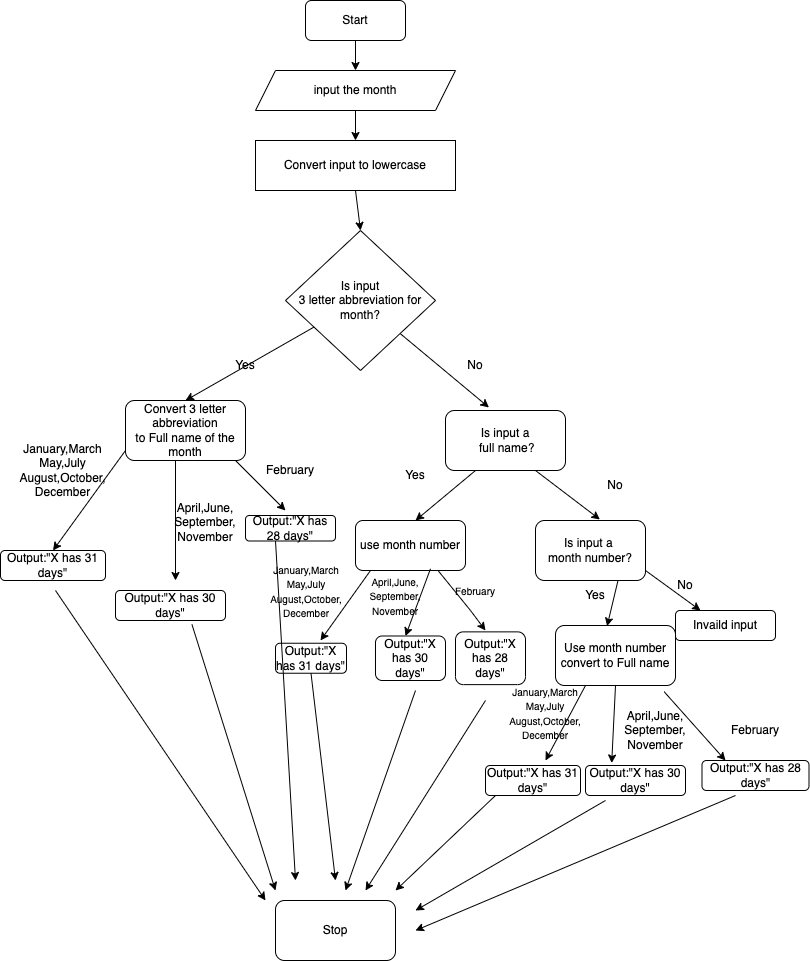

The diagram above was exported from draw.io. Its source (the exported page's mxGraphModel, read from the mxfile embedded in the PNG):
<mxGraphModel dx="890" dy="433" grid="1" gridSize="10" guides="1" tooltips="1" connect="1" arrows="1" fold="1" page="1" pageScale="1" pageWidth="827" pageHeight="1169" math="0" shadow="0">
  <root>
    <mxCell id="0" />
    <mxCell id="1" parent="0" />
    <mxCell id="85e6cYLRgAATSH9pYcbT-1" value="Start" style="rounded=1;whiteSpace=wrap;html=1;" vertex="1" parent="1">
      <mxGeometry x="320" y="70" width="100" height="40" as="geometry" />
    </mxCell>
    <mxCell id="85e6cYLRgAATSH9pYcbT-3" value="input the month" style="shape=parallelogram;perimeter=parallelogramPerimeter;whiteSpace=wrap;html=1;fixedSize=1;" vertex="1" parent="1">
      <mxGeometry x="270" y="140" width="200" height="40" as="geometry" />
    </mxCell>
    <mxCell id="85e6cYLRgAATSH9pYcbT-5" value="" style="endArrow=classic;html=1;rounded=0;entryX=0.5;entryY=0;entryDx=0;entryDy=0;" edge="1" parent="1" source="85e6cYLRgAATSH9pYcbT-1" target="85e6cYLRgAATSH9pYcbT-3">
      <mxGeometry width="50" height="50" relative="1" as="geometry">
        <mxPoint x="390" y="330" as="sourcePoint" />
        <mxPoint x="440" y="280" as="targetPoint" />
      </mxGeometry>
    </mxCell>
    <mxCell id="85e6cYLRgAATSH9pYcbT-7" value="Convert input to lowercase" style="rounded=0;whiteSpace=wrap;html=1;" vertex="1" parent="1">
      <mxGeometry x="270" y="210" width="200" height="50" as="geometry" />
    </mxCell>
    <mxCell id="85e6cYLRgAATSH9pYcbT-8" value="Is input &lt;br&gt;3 letter abbreviation for&lt;br&gt;month?" style="rhombus;whiteSpace=wrap;html=1;" vertex="1" parent="1">
      <mxGeometry x="300" y="300" width="150" height="140" as="geometry" />
    </mxCell>
    <mxCell id="85e6cYLRgAATSH9pYcbT-11" value="" style="endArrow=classic;html=1;rounded=0;exitX=0.5;exitY=1;exitDx=0;exitDy=0;entryX=0.5;entryY=0;entryDx=0;entryDy=0;" edge="1" parent="1" source="85e6cYLRgAATSH9pYcbT-3" target="85e6cYLRgAATSH9pYcbT-7">
      <mxGeometry width="50" height="50" relative="1" as="geometry">
        <mxPoint x="350" y="250" as="sourcePoint" />
        <mxPoint x="400" y="200" as="targetPoint" />
      </mxGeometry>
    </mxCell>
    <mxCell id="85e6cYLRgAATSH9pYcbT-12" value="Convert 3 letter abbreviation&lt;br&gt;to Full name of the month" style="rounded=1;whiteSpace=wrap;html=1;" vertex="1" parent="1">
      <mxGeometry x="140" y="470" width="120" height="60" as="geometry" />
    </mxCell>
    <mxCell id="85e6cYLRgAATSH9pYcbT-13" value="" style="endArrow=classic;html=1;rounded=0;entryX=0.5;entryY=0;entryDx=0;entryDy=0;" edge="1" parent="1" source="85e6cYLRgAATSH9pYcbT-8" target="85e6cYLRgAATSH9pYcbT-12">
      <mxGeometry width="50" height="50" relative="1" as="geometry">
        <mxPoint x="350" y="500" as="sourcePoint" />
        <mxPoint x="400" y="450" as="targetPoint" />
      </mxGeometry>
    </mxCell>
    <mxCell id="85e6cYLRgAATSH9pYcbT-14" value="Yes" style="text;html=1;strokeColor=none;fillColor=none;align=center;verticalAlign=middle;whiteSpace=wrap;rounded=0;" vertex="1" parent="1">
      <mxGeometry x="230" y="420" width="60" height="30" as="geometry" />
    </mxCell>
    <mxCell id="85e6cYLRgAATSH9pYcbT-15" value="Is input a&lt;br&gt;&amp;nbsp;full&amp;nbsp;name?" style="rounded=1;whiteSpace=wrap;html=1;" vertex="1" parent="1">
      <mxGeometry x="460" y="480" width="120" height="60" as="geometry" />
    </mxCell>
    <mxCell id="85e6cYLRgAATSH9pYcbT-16" value="" style="endArrow=classic;html=1;rounded=0;entryX=0.362;entryY=-0.05;entryDx=0;entryDy=0;entryPerimeter=0;" edge="1" parent="1" source="85e6cYLRgAATSH9pYcbT-8" target="85e6cYLRgAATSH9pYcbT-15">
      <mxGeometry width="50" height="50" relative="1" as="geometry">
        <mxPoint x="470" y="410" as="sourcePoint" />
        <mxPoint x="375" y="487" as="targetPoint" />
      </mxGeometry>
    </mxCell>
    <mxCell id="85e6cYLRgAATSH9pYcbT-17" value="No" style="text;html=1;strokeColor=none;fillColor=none;align=center;verticalAlign=middle;whiteSpace=wrap;rounded=0;" vertex="1" parent="1">
      <mxGeometry x="460" y="420" width="60" height="30" as="geometry" />
    </mxCell>
    <mxCell id="85e6cYLRgAATSH9pYcbT-18" value="use month number" style="rounded=1;whiteSpace=wrap;html=1;" vertex="1" parent="1">
      <mxGeometry x="370" y="590" width="110" height="50" as="geometry" />
    </mxCell>
    <mxCell id="85e6cYLRgAATSH9pYcbT-19" value="Is input a&amp;nbsp;&lt;br&gt;month number?" style="rounded=1;whiteSpace=wrap;html=1;" vertex="1" parent="1">
      <mxGeometry x="550" y="590" width="110" height="60" as="geometry" />
    </mxCell>
    <mxCell id="85e6cYLRgAATSH9pYcbT-22" value="" style="endArrow=classic;html=1;rounded=0;" edge="1" parent="1">
      <mxGeometry width="50" height="50" relative="1" as="geometry">
        <mxPoint x="490" y="540" as="sourcePoint" />
        <mxPoint x="430" y="590" as="targetPoint" />
      </mxGeometry>
    </mxCell>
    <mxCell id="85e6cYLRgAATSH9pYcbT-23" value="" style="endArrow=classic;html=1;rounded=0;entryX=0.585;entryY=-0.017;entryDx=0;entryDy=0;entryPerimeter=0;" edge="1" parent="1" target="85e6cYLRgAATSH9pYcbT-19">
      <mxGeometry width="50" height="50" relative="1" as="geometry">
        <mxPoint x="550" y="540" as="sourcePoint" />
        <mxPoint x="610" y="585" as="targetPoint" />
      </mxGeometry>
    </mxCell>
    <mxCell id="85e6cYLRgAATSH9pYcbT-25" value="" style="endArrow=classic;html=1;rounded=0;exitX=0.5;exitY=1;exitDx=0;exitDy=0;entryX=0.5;entryY=0;entryDx=0;entryDy=0;" edge="1" parent="1" source="85e6cYLRgAATSH9pYcbT-7" target="85e6cYLRgAATSH9pYcbT-8">
      <mxGeometry width="50" height="50" relative="1" as="geometry">
        <mxPoint x="350" y="330" as="sourcePoint" />
        <mxPoint x="400" y="280" as="targetPoint" />
      </mxGeometry>
    </mxCell>
    <mxCell id="85e6cYLRgAATSH9pYcbT-26" value="Yes" style="text;html=1;strokeColor=none;fillColor=none;align=center;verticalAlign=middle;whiteSpace=wrap;rounded=0;" vertex="1" parent="1">
      <mxGeometry x="400" y="530" width="60" height="30" as="geometry" />
    </mxCell>
    <mxCell id="85e6cYLRgAATSH9pYcbT-27" value="No" style="text;html=1;strokeColor=none;fillColor=none;align=center;verticalAlign=middle;whiteSpace=wrap;rounded=0;" vertex="1" parent="1">
      <mxGeometry x="600" y="540" width="60" height="30" as="geometry" />
    </mxCell>
    <mxCell id="85e6cYLRgAATSH9pYcbT-28" value="Use month number&lt;br&gt;convert to Full name" style="rounded=1;whiteSpace=wrap;html=1;" vertex="1" parent="1">
      <mxGeometry x="570" y="695" width="120" height="60" as="geometry" />
    </mxCell>
    <mxCell id="85e6cYLRgAATSH9pYcbT-29" value="Invaild input" style="rounded=1;whiteSpace=wrap;html=1;" vertex="1" parent="1">
      <mxGeometry x="690" y="680" width="100" height="30" as="geometry" />
    </mxCell>
    <mxCell id="85e6cYLRgAATSH9pYcbT-30" value="" style="endArrow=classic;html=1;rounded=0;entryX=0.43;entryY=0.01;entryDx=0;entryDy=0;entryPerimeter=0;exitX=0.75;exitY=1;exitDx=0;exitDy=0;" edge="1" parent="1" source="85e6cYLRgAATSH9pYcbT-19" target="85e6cYLRgAATSH9pYcbT-28">
      <mxGeometry width="50" height="50" relative="1" as="geometry">
        <mxPoint x="580" y="650" as="sourcePoint" />
        <mxPoint x="520" y="700" as="targetPoint" />
      </mxGeometry>
    </mxCell>
    <mxCell id="85e6cYLRgAATSH9pYcbT-32" value="" style="endArrow=classic;html=1;rounded=0;entryX=0.25;entryY=0;entryDx=0;entryDy=0;" edge="1" parent="1" target="85e6cYLRgAATSH9pYcbT-29">
      <mxGeometry width="50" height="50" relative="1" as="geometry">
        <mxPoint x="660" y="640" as="sourcePoint" />
        <mxPoint x="710" y="690" as="targetPoint" />
      </mxGeometry>
    </mxCell>
    <mxCell id="85e6cYLRgAATSH9pYcbT-33" value="" style="endArrow=classic;html=1;rounded=0;exitX=0.25;exitY=1;exitDx=0;exitDy=0;" edge="1" parent="1" source="85e6cYLRgAATSH9pYcbT-28">
      <mxGeometry width="50" height="50" relative="1" as="geometry">
        <mxPoint x="554" y="750" as="sourcePoint" />
        <mxPoint x="560" y="830" as="targetPoint" />
      </mxGeometry>
    </mxCell>
    <mxCell id="85e6cYLRgAATSH9pYcbT-34" value="" style="endArrow=classic;html=1;rounded=0;exitX=0.5;exitY=1;exitDx=0;exitDy=0;entryX=0.135;entryY=1.086;entryDx=0;entryDy=0;entryPerimeter=0;" edge="1" parent="1" source="85e6cYLRgAATSH9pYcbT-28" target="85e6cYLRgAATSH9pYcbT-63">
      <mxGeometry width="50" height="50" relative="1" as="geometry">
        <mxPoint x="510" y="760" as="sourcePoint" />
        <mxPoint x="590" y="900" as="targetPoint" />
      </mxGeometry>
    </mxCell>
    <mxCell id="85e6cYLRgAATSH9pYcbT-35" value="Output:&quot;X has 31 days&quot;" style="rounded=1;whiteSpace=wrap;html=1;" vertex="1" parent="1">
      <mxGeometry x="500" y="835" width="95" height="30" as="geometry" />
    </mxCell>
    <mxCell id="85e6cYLRgAATSH9pYcbT-36" value="Output:&quot;X has 30 days&quot;" style="rounded=1;whiteSpace=wrap;html=1;" vertex="1" parent="1">
      <mxGeometry x="600" y="835" width="100" height="30" as="geometry" />
    </mxCell>
    <mxCell id="85e6cYLRgAATSH9pYcbT-38" value="" style="endArrow=classic;html=1;rounded=0;exitX=0.905;exitY=1.103;exitDx=0;exitDy=0;exitPerimeter=0;" edge="1" parent="1" source="85e6cYLRgAATSH9pYcbT-28">
      <mxGeometry width="50" height="50" relative="1" as="geometry">
        <mxPoint x="610" y="750" as="sourcePoint" />
        <mxPoint x="740" y="830" as="targetPoint" />
      </mxGeometry>
    </mxCell>
    <mxCell id="85e6cYLRgAATSH9pYcbT-39" value="Output:&quot;X has 28 days&quot;" style="rounded=1;whiteSpace=wrap;html=1;" vertex="1" parent="1">
      <mxGeometry x="716.5" y="830" width="107" height="30" as="geometry" />
    </mxCell>
    <mxCell id="85e6cYLRgAATSH9pYcbT-43" value="No" style="text;html=1;strokeColor=none;fillColor=none;align=center;verticalAlign=middle;whiteSpace=wrap;rounded=0;" vertex="1" parent="1">
      <mxGeometry x="670" y="640" width="60" height="30" as="geometry" />
    </mxCell>
    <mxCell id="85e6cYLRgAATSH9pYcbT-44" value="Yes" style="text;html=1;strokeColor=none;fillColor=none;align=center;verticalAlign=middle;whiteSpace=wrap;rounded=0;" vertex="1" parent="1">
      <mxGeometry x="580" y="650" width="60" height="30" as="geometry" />
    </mxCell>
    <mxCell id="85e6cYLRgAATSH9pYcbT-46" value="" style="endArrow=classic;html=1;rounded=0;entryX=0.5;entryY=0;entryDx=0;entryDy=0;" edge="1" parent="1" target="85e6cYLRgAATSH9pYcbT-48">
      <mxGeometry width="50" height="50" relative="1" as="geometry">
        <mxPoint x="140" y="520" as="sourcePoint" />
        <mxPoint x="46" y="570" as="targetPoint" />
      </mxGeometry>
    </mxCell>
    <mxCell id="85e6cYLRgAATSH9pYcbT-47" value="" style="endArrow=classic;html=1;rounded=0;exitX=0.5;exitY=1;exitDx=0;exitDy=0;" edge="1" parent="1">
      <mxGeometry width="50" height="50" relative="1" as="geometry">
        <mxPoint x="190" y="530" as="sourcePoint" />
        <mxPoint x="190" y="650" as="targetPoint" />
      </mxGeometry>
    </mxCell>
    <mxCell id="85e6cYLRgAATSH9pYcbT-48" value="Output:&quot;X has 31 days&quot;" style="rounded=1;whiteSpace=wrap;html=1;" vertex="1" parent="1">
      <mxGeometry x="15" y="620" width="105" height="30" as="geometry" />
    </mxCell>
    <mxCell id="85e6cYLRgAATSH9pYcbT-50" value="Output:&quot;X has 30 days&quot;" style="rounded=1;whiteSpace=wrap;html=1;" vertex="1" parent="1">
      <mxGeometry x="130" y="660" width="110" height="30" as="geometry" />
    </mxCell>
    <mxCell id="85e6cYLRgAATSH9pYcbT-52" value="April,June,&lt;br&gt;September,&lt;br&gt;November" style="text;html=1;strokeColor=none;fillColor=none;align=center;verticalAlign=middle;whiteSpace=wrap;rounded=0;" vertex="1" parent="1">
      <mxGeometry x="160" y="564.5" width="120" height="55.5" as="geometry" />
    </mxCell>
    <mxCell id="85e6cYLRgAATSH9pYcbT-53" value="January,March&lt;br&gt;May,July&lt;br&gt;August,October,&lt;br&gt;December" style="text;html=1;strokeColor=none;fillColor=none;align=center;verticalAlign=middle;whiteSpace=wrap;rounded=0;" vertex="1" parent="1">
      <mxGeometry x="20" y="510" width="115" height="60" as="geometry" />
    </mxCell>
    <mxCell id="85e6cYLRgAATSH9pYcbT-58" value="Output:&quot;X has 28 days&quot;" style="rounded=1;whiteSpace=wrap;html=1;" vertex="1" parent="1">
      <mxGeometry x="260" y="585" width="90" height="25.5" as="geometry" />
    </mxCell>
    <mxCell id="85e6cYLRgAATSH9pYcbT-60" value="" style="endArrow=classic;html=1;rounded=0;" edge="1" parent="1">
      <mxGeometry width="50" height="50" relative="1" as="geometry">
        <mxPoint x="250" y="530" as="sourcePoint" />
        <mxPoint x="300" y="580" as="targetPoint" />
      </mxGeometry>
    </mxCell>
    <mxCell id="85e6cYLRgAATSH9pYcbT-61" value="&lt;font style=&quot;font-size: 10px;&quot;&gt;February&lt;/font&gt;" style="text;html=1;strokeColor=none;fillColor=none;align=center;verticalAlign=middle;whiteSpace=wrap;rounded=0;" vertex="1" parent="1">
      <mxGeometry x="460" y="645.69" width="60" height="30" as="geometry" />
    </mxCell>
    <mxCell id="85e6cYLRgAATSH9pYcbT-62" value="&lt;font style=&quot;font-size: 10px;&quot;&gt;January,March&lt;br&gt;May,July&lt;br&gt;August,October,&lt;br&gt;December&lt;/font&gt;" style="text;html=1;strokeColor=none;fillColor=none;align=center;verticalAlign=middle;whiteSpace=wrap;rounded=0;" vertex="1" parent="1">
      <mxGeometry x="510" y="760" width="100" height="45" as="geometry" />
    </mxCell>
    <mxCell id="85e6cYLRgAATSH9pYcbT-63" value="April,June,&lt;br&gt;September,&lt;br&gt;November" style="text;html=1;strokeColor=none;fillColor=none;align=center;verticalAlign=middle;whiteSpace=wrap;rounded=0;" vertex="1" parent="1">
      <mxGeometry x="610" y="772.25" width="120" height="55.5" as="geometry" />
    </mxCell>
    <mxCell id="85e6cYLRgAATSH9pYcbT-64" value="February" style="text;html=1;strokeColor=none;fillColor=none;align=center;verticalAlign=middle;whiteSpace=wrap;rounded=0;" vertex="1" parent="1">
      <mxGeometry x="740" y="785" width="60" height="30" as="geometry" />
    </mxCell>
    <mxCell id="85e6cYLRgAATSH9pYcbT-65" value="Output:&quot;X has 28 days&quot;" style="rounded=1;whiteSpace=wrap;html=1;" vertex="1" parent="1">
      <mxGeometry x="470" y="701.37" width="70" height="52.75" as="geometry" />
    </mxCell>
    <mxCell id="85e6cYLRgAATSH9pYcbT-67" value="" style="endArrow=classic;html=1;rounded=0;exitX=0.75;exitY=1;exitDx=0;exitDy=0;" edge="1" parent="1" source="85e6cYLRgAATSH9pYcbT-18">
      <mxGeometry width="50" height="50" relative="1" as="geometry">
        <mxPoint x="435" y="650" as="sourcePoint" />
        <mxPoint x="500" y="700" as="targetPoint" />
        <Array as="points">
          <mxPoint x="485" y="680" />
        </Array>
      </mxGeometry>
    </mxCell>
    <mxCell id="85e6cYLRgAATSH9pYcbT-68" value="Output:&quot;X has 30 days&quot;" style="rounded=1;whiteSpace=wrap;html=1;" vertex="1" parent="1">
      <mxGeometry x="390" y="705.49" width="70" height="44.5" as="geometry" />
    </mxCell>
    <mxCell id="85e6cYLRgAATSH9pYcbT-71" value="" style="endArrow=classic;html=1;rounded=0;exitX=0.5;exitY=1;exitDx=0;exitDy=0;" edge="1" parent="1">
      <mxGeometry width="50" height="50" relative="1" as="geometry">
        <mxPoint x="445" y="638.24" as="sourcePoint" />
        <mxPoint x="420" y="705.49" as="targetPoint" />
      </mxGeometry>
    </mxCell>
    <mxCell id="85e6cYLRgAATSH9pYcbT-72" value="&lt;font style=&quot;font-size: 10px;&quot;&gt;April,June,&lt;br&gt;September,&lt;br&gt;November&lt;/font&gt;" style="text;html=1;strokeColor=none;fillColor=none;align=center;verticalAlign=middle;whiteSpace=wrap;rounded=0;" vertex="1" parent="1">
      <mxGeometry x="375" y="650" width="70" height="31.38" as="geometry" />
    </mxCell>
    <mxCell id="85e6cYLRgAATSH9pYcbT-73" value="Output:&quot;X has 31 days&quot;" style="rounded=1;whiteSpace=wrap;html=1;" vertex="1" parent="1">
      <mxGeometry x="290" y="712.74" width="71" height="30" as="geometry" />
    </mxCell>
    <mxCell id="85e6cYLRgAATSH9pYcbT-74" value="&lt;font style=&quot;font-size: 10px;&quot;&gt;January,March&lt;br&gt;May,July&lt;br&gt;August,October,&lt;br&gt;December&lt;/font&gt;" style="text;html=1;strokeColor=none;fillColor=none;align=center;verticalAlign=middle;whiteSpace=wrap;rounded=0;" vertex="1" parent="1">
      <mxGeometry x="280" y="640" width="82" height="41.38" as="geometry" />
    </mxCell>
    <mxCell id="85e6cYLRgAATSH9pYcbT-76" value="" style="endArrow=classic;html=1;rounded=0;" edge="1" parent="1">
      <mxGeometry width="50" height="50" relative="1" as="geometry">
        <mxPoint x="385" y="640" as="sourcePoint" />
        <mxPoint x="335" y="710" as="targetPoint" />
      </mxGeometry>
    </mxCell>
    <mxCell id="85e6cYLRgAATSH9pYcbT-78" value="Stop" style="rounded=1;whiteSpace=wrap;html=1;" vertex="1" parent="1">
      <mxGeometry x="290" y="970" width="120" height="60" as="geometry" />
    </mxCell>
    <mxCell id="85e6cYLRgAATSH9pYcbT-79" value="February" style="text;html=1;strokeColor=none;fillColor=none;align=center;verticalAlign=middle;whiteSpace=wrap;rounded=0;" vertex="1" parent="1">
      <mxGeometry x="275" y="525" width="60" height="30" as="geometry" />
    </mxCell>
    <mxCell id="85e6cYLRgAATSH9pYcbT-81" value="" style="endArrow=classic;html=1;rounded=0;" edge="1" parent="1">
      <mxGeometry width="50" height="50" relative="1" as="geometry">
        <mxPoint x="70" y="660" as="sourcePoint" />
        <mxPoint x="280" y="970" as="targetPoint" />
      </mxGeometry>
    </mxCell>
    <mxCell id="85e6cYLRgAATSH9pYcbT-85" value="" style="endArrow=classic;html=1;rounded=0;exitX=0.695;exitY=1.133;exitDx=0;exitDy=0;exitPerimeter=0;" edge="1" parent="1" source="85e6cYLRgAATSH9pYcbT-50">
      <mxGeometry width="50" height="50" relative="1" as="geometry">
        <mxPoint x="320" y="827.75" as="sourcePoint" />
        <mxPoint x="290" y="960" as="targetPoint" />
      </mxGeometry>
    </mxCell>
    <mxCell id="85e6cYLRgAATSH9pYcbT-86" value="" style="endArrow=classic;html=1;rounded=0;exitX=0.5;exitY=1;exitDx=0;exitDy=0;" edge="1" parent="1" source="85e6cYLRgAATSH9pYcbT-73">
      <mxGeometry width="50" height="50" relative="1" as="geometry">
        <mxPoint x="420" y="760" as="sourcePoint" />
        <mxPoint x="350" y="950" as="targetPoint" />
      </mxGeometry>
    </mxCell>
    <mxCell id="85e6cYLRgAATSH9pYcbT-87" value="" style="endArrow=classic;html=1;rounded=0;" edge="1" parent="1">
      <mxGeometry width="50" height="50" relative="1" as="geometry">
        <mxPoint x="290" y="610.5" as="sourcePoint" />
        <mxPoint x="310" y="950" as="targetPoint" />
      </mxGeometry>
    </mxCell>
    <mxCell id="85e6cYLRgAATSH9pYcbT-88" value="" style="endArrow=classic;html=1;rounded=0;" edge="1" parent="1">
      <mxGeometry width="50" height="50" relative="1" as="geometry">
        <mxPoint x="430" y="760" as="sourcePoint" />
        <mxPoint x="360" y="960" as="targetPoint" />
      </mxGeometry>
    </mxCell>
    <mxCell id="85e6cYLRgAATSH9pYcbT-89" value="" style="endArrow=classic;html=1;rounded=0;" edge="1" parent="1">
      <mxGeometry width="50" height="50" relative="1" as="geometry">
        <mxPoint x="500" y="770" as="sourcePoint" />
        <mxPoint x="380" y="960" as="targetPoint" />
      </mxGeometry>
    </mxCell>
    <mxCell id="85e6cYLRgAATSH9pYcbT-90" value="" style="endArrow=classic;html=1;rounded=0;" edge="1" parent="1">
      <mxGeometry width="50" height="50" relative="1" as="geometry">
        <mxPoint x="510" y="865" as="sourcePoint" />
        <mxPoint x="410" y="960" as="targetPoint" />
      </mxGeometry>
    </mxCell>
    <mxCell id="85e6cYLRgAATSH9pYcbT-92" value="" style="endArrow=classic;html=1;rounded=0;" edge="1" parent="1">
      <mxGeometry width="50" height="50" relative="1" as="geometry">
        <mxPoint x="620" y="870" as="sourcePoint" />
        <mxPoint x="430" y="980" as="targetPoint" />
      </mxGeometry>
    </mxCell>
    <mxCell id="85e6cYLRgAATSH9pYcbT-93" value="" style="endArrow=classic;html=1;rounded=0;" edge="1" parent="1">
      <mxGeometry width="50" height="50" relative="1" as="geometry">
        <mxPoint x="750" y="865" as="sourcePoint" />
        <mxPoint x="430" y="1000" as="targetPoint" />
      </mxGeometry>
    </mxCell>
  </root>
</mxGraphModel>